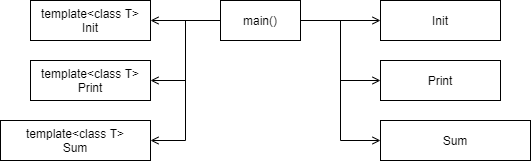

The diagram above was exported from draw.io. Its source (the exported page's mxGraphModel, read from the mxfile embedded in the PNG):
<mxGraphModel dx="998" dy="548" grid="1" gridSize="10" guides="1" tooltips="1" connect="1" arrows="1" fold="1" page="1" pageScale="1" pageWidth="827" pageHeight="1169" math="0" shadow="0">
  <root>
    <mxCell id="0" />
    <mxCell id="1" parent="0" />
    <mxCell id="LqTh1R7H7QWkHYjUn_t9-1" style="edgeStyle=orthogonalEdgeStyle;rounded=0;orthogonalLoop=1;jettySize=auto;html=1;endArrow=open;endFill=0;" edge="1" parent="1" source="LqTh1R7H7QWkHYjUn_t9-7" target="LqTh1R7H7QWkHYjUn_t9-8">
      <mxGeometry relative="1" as="geometry" />
    </mxCell>
    <mxCell id="LqTh1R7H7QWkHYjUn_t9-2" style="edgeStyle=orthogonalEdgeStyle;rounded=0;orthogonalLoop=1;jettySize=auto;html=1;entryX=0;entryY=0.5;entryDx=0;entryDy=0;endArrow=open;endFill=0;" edge="1" parent="1" source="LqTh1R7H7QWkHYjUn_t9-7" target="LqTh1R7H7QWkHYjUn_t9-9">
      <mxGeometry relative="1" as="geometry" />
    </mxCell>
    <mxCell id="LqTh1R7H7QWkHYjUn_t9-3" style="edgeStyle=orthogonalEdgeStyle;rounded=0;orthogonalLoop=1;jettySize=auto;html=1;entryX=0;entryY=0.5;entryDx=0;entryDy=0;endArrow=open;endFill=0;" edge="1" parent="1" source="LqTh1R7H7QWkHYjUn_t9-7" target="LqTh1R7H7QWkHYjUn_t9-11">
      <mxGeometry relative="1" as="geometry" />
    </mxCell>
    <mxCell id="LqTh1R7H7QWkHYjUn_t9-4" style="edgeStyle=orthogonalEdgeStyle;rounded=0;orthogonalLoop=1;jettySize=auto;html=1;entryX=1;entryY=0.5;entryDx=0;entryDy=0;endArrow=open;endFill=0;" edge="1" parent="1" source="LqTh1R7H7QWkHYjUn_t9-7" target="LqTh1R7H7QWkHYjUn_t9-12">
      <mxGeometry relative="1" as="geometry" />
    </mxCell>
    <mxCell id="LqTh1R7H7QWkHYjUn_t9-5" style="edgeStyle=orthogonalEdgeStyle;rounded=0;orthogonalLoop=1;jettySize=auto;html=1;entryX=1;entryY=0.5;entryDx=0;entryDy=0;endArrow=open;endFill=0;" edge="1" parent="1" source="LqTh1R7H7QWkHYjUn_t9-7" target="LqTh1R7H7QWkHYjUn_t9-13">
      <mxGeometry relative="1" as="geometry" />
    </mxCell>
    <mxCell id="LqTh1R7H7QWkHYjUn_t9-6" style="edgeStyle=orthogonalEdgeStyle;rounded=0;orthogonalLoop=1;jettySize=auto;html=1;entryX=1;entryY=0.5;entryDx=0;entryDy=0;endArrow=open;endFill=0;" edge="1" parent="1" source="LqTh1R7H7QWkHYjUn_t9-7" target="LqTh1R7H7QWkHYjUn_t9-15">
      <mxGeometry relative="1" as="geometry" />
    </mxCell>
    <mxCell id="LqTh1R7H7QWkHYjUn_t9-7" value="main()" style="rounded=0;whiteSpace=wrap;html=1;" vertex="1" parent="1">
      <mxGeometry x="320" y="60" width="80" height="40" as="geometry" />
    </mxCell>
    <mxCell id="LqTh1R7H7QWkHYjUn_t9-8" value="Init" style="rounded=0;whiteSpace=wrap;html=1;" vertex="1" parent="1">
      <mxGeometry x="480" y="60" width="120" height="40" as="geometry" />
    </mxCell>
    <mxCell id="LqTh1R7H7QWkHYjUn_t9-9" value="Print" style="rounded=0;whiteSpace=wrap;html=1;" vertex="1" parent="1">
      <mxGeometry x="480" y="120" width="120" height="40" as="geometry" />
    </mxCell>
    <mxCell id="LqTh1R7H7QWkHYjUn_t9-11" value="Sum" style="rounded=0;whiteSpace=wrap;html=1;" vertex="1" parent="1">
      <mxGeometry x="480" y="180" width="150" height="40" as="geometry" />
    </mxCell>
    <mxCell id="LqTh1R7H7QWkHYjUn_t9-12" value="template&amp;lt;class T&amp;gt;&lt;br&gt;Init" style="rounded=0;whiteSpace=wrap;html=1;" vertex="1" parent="1">
      <mxGeometry x="130" y="60" width="120" height="40" as="geometry" />
    </mxCell>
    <mxCell id="LqTh1R7H7QWkHYjUn_t9-13" value="template&amp;lt;class T&amp;gt;&lt;br&gt;Print" style="rounded=0;whiteSpace=wrap;html=1;" vertex="1" parent="1">
      <mxGeometry x="130" y="120" width="120" height="40" as="geometry" />
    </mxCell>
    <mxCell id="LqTh1R7H7QWkHYjUn_t9-15" value="template&amp;lt;class T&amp;gt;&lt;br&gt;Sum" style="rounded=0;whiteSpace=wrap;html=1;" vertex="1" parent="1">
      <mxGeometry x="100" y="180" width="150" height="40" as="geometry" />
    </mxCell>
  </root>
</mxGraphModel>